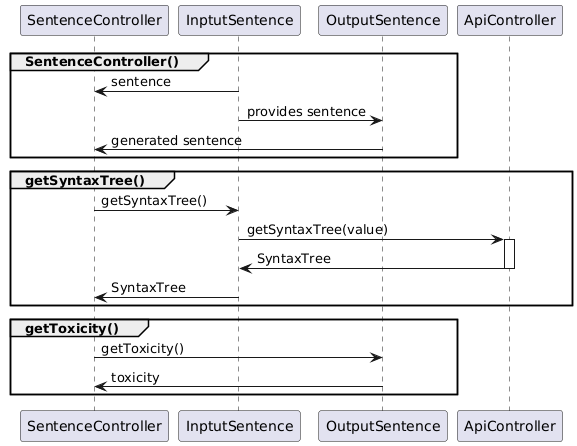

The diagram above was rendered by PlantUML. Its source (embedded in the PNG):
@startuml
participant "SentenceController" as sc
participant "InptutSentence" as is
participant "OutputSentence" as os
participant "ApiController" as ac


group SentenceController()
sc <- is : sentence

is -> os : provides sentence
sc <- os : generated sentence
end

group getSyntaxTree()
sc -> is : getSyntaxTree()

is -> ac : getSyntaxTree(value)

activate ac
is <- ac : SyntaxTree
deactivate ac

sc <- is : SyntaxTree
end

group getToxicity()
sc -> os : getToxicity()
sc <- os : toxicity
end
@enduml